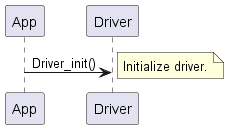

The diagram above was rendered by PlantUML. Its source (embedded in the PNG):
@startuml Sequence_Diagram_1
App -> Driver : Driver_init()
note right
    Initialize driver.
end note
@enduml